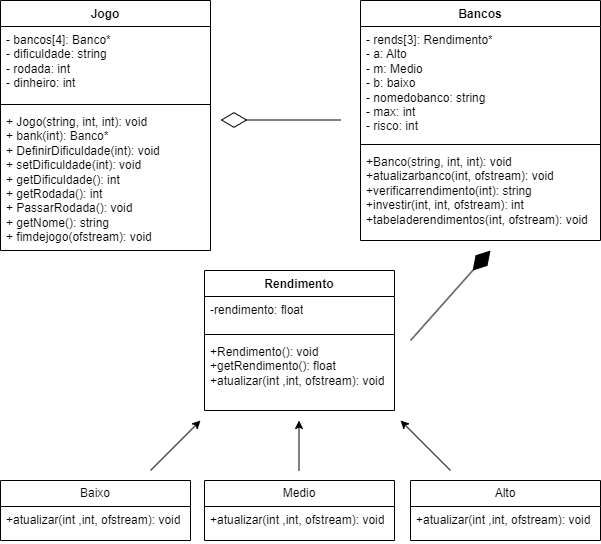

The diagram above was exported from draw.io. Its source (the exported page's mxGraphModel, read from the mxfile embedded in the PNG):
<mxGraphModel dx="1009" dy="586" grid="1" gridSize="10" guides="1" tooltips="1" connect="1" arrows="1" fold="1" page="1" pageScale="1" pageWidth="827" pageHeight="1169" math="0" shadow="0">
  <root>
    <mxCell id="0" />
    <mxCell id="1" parent="0" />
    <mxCell id="boGnMBhDMsYMSr9U6B-V-8" value="Bancos" style="swimlane;fontStyle=1;align=center;verticalAlign=top;childLayout=stackLayout;horizontal=1;startSize=26;horizontalStack=0;resizeParent=1;resizeParentMax=0;resizeLast=0;collapsible=1;marginBottom=0;whiteSpace=wrap;html=1;" parent="1" vertex="1">
      <mxGeometry x="570" y="40" width="240" height="240" as="geometry">
        <mxRectangle x="280" y="50" width="100" height="30" as="alternateBounds" />
      </mxGeometry>
    </mxCell>
    <mxCell id="boGnMBhDMsYMSr9U6B-V-9" value="-&amp;nbsp;&lt;span style=&quot;background-color: initial;&quot;&gt;rends[3]:&amp;nbsp;&lt;/span&gt;Rendimento*&lt;div&gt;- a: Alto&lt;/div&gt;&lt;div&gt;- m: Medio&lt;/div&gt;&lt;div&gt;- b: baixo&lt;/div&gt;&lt;div&gt;- nomedobanco: string&lt;/div&gt;&lt;div&gt;- max: int&lt;/div&gt;&lt;div&gt;- risco: int&lt;/div&gt;" style="text;strokeColor=none;fillColor=none;align=left;verticalAlign=top;spacingLeft=4;spacingRight=4;overflow=hidden;rotatable=0;points=[[0,0.5],[1,0.5]];portConstraint=eastwest;whiteSpace=wrap;html=1;" parent="boGnMBhDMsYMSr9U6B-V-8" vertex="1">
      <mxGeometry y="26" width="240" height="114" as="geometry" />
    </mxCell>
    <mxCell id="boGnMBhDMsYMSr9U6B-V-10" value="" style="line;strokeWidth=1;fillColor=none;align=left;verticalAlign=middle;spacingTop=-1;spacingLeft=3;spacingRight=3;rotatable=0;labelPosition=right;points=[];portConstraint=eastwest;strokeColor=inherit;" parent="boGnMBhDMsYMSr9U6B-V-8" vertex="1">
      <mxGeometry y="140" width="240" height="8" as="geometry" />
    </mxCell>
    <mxCell id="boGnMBhDMsYMSr9U6B-V-11" value="+Banco(string, int, int): void&lt;div&gt;+atualizarbanco(int, ofstream): void&lt;br&gt;&lt;/div&gt;&lt;div&gt;+verificarrendimento(int): string&lt;/div&gt;&lt;div&gt;+investir(int, int, ofstream): int&lt;/div&gt;&lt;div&gt;+tabeladerendimentos(int, ofstream): void&lt;/div&gt;" style="text;strokeColor=none;fillColor=none;align=left;verticalAlign=top;spacingLeft=4;spacingRight=4;overflow=hidden;rotatable=0;points=[[0,0.5],[1,0.5]];portConstraint=eastwest;whiteSpace=wrap;html=1;" parent="boGnMBhDMsYMSr9U6B-V-8" vertex="1">
      <mxGeometry y="148" width="240" height="92" as="geometry" />
    </mxCell>
    <mxCell id="VrHnx4Geq2sGBmBugjUO-1" value="Medio" style="swimlane;fontStyle=0;childLayout=stackLayout;horizontal=1;startSize=26;fillColor=none;horizontalStack=0;resizeParent=1;resizeParentMax=0;resizeLast=0;collapsible=1;marginBottom=0;whiteSpace=wrap;html=1;" parent="1" vertex="1">
      <mxGeometry x="414" y="520" width="190" height="60" as="geometry" />
    </mxCell>
    <mxCell id="VrHnx4Geq2sGBmBugjUO-2" value="+atualizar(int ,int, ofstream): void" style="text;strokeColor=none;fillColor=none;align=left;verticalAlign=top;spacingLeft=4;spacingRight=4;overflow=hidden;rotatable=0;points=[[0,0.5],[1,0.5]];portConstraint=eastwest;whiteSpace=wrap;html=1;" parent="VrHnx4Geq2sGBmBugjUO-1" vertex="1">
      <mxGeometry y="26" width="190" height="34" as="geometry" />
    </mxCell>
    <mxCell id="VrHnx4Geq2sGBmBugjUO-13" value="Rendimento" style="swimlane;fontStyle=1;align=center;verticalAlign=top;childLayout=stackLayout;horizontal=1;startSize=26;horizontalStack=0;resizeParent=1;resizeParentMax=0;resizeLast=0;collapsible=1;marginBottom=0;whiteSpace=wrap;html=1;" parent="1" vertex="1">
      <mxGeometry x="414" y="310" width="190" height="140" as="geometry" />
    </mxCell>
    <mxCell id="VrHnx4Geq2sGBmBugjUO-14" value="-rendimento: float" style="text;strokeColor=none;fillColor=none;align=left;verticalAlign=top;spacingLeft=4;spacingRight=4;overflow=hidden;rotatable=0;points=[[0,0.5],[1,0.5]];portConstraint=eastwest;whiteSpace=wrap;html=1;" parent="VrHnx4Geq2sGBmBugjUO-13" vertex="1">
      <mxGeometry y="26" width="190" height="34" as="geometry" />
    </mxCell>
    <mxCell id="VrHnx4Geq2sGBmBugjUO-15" value="" style="line;strokeWidth=1;fillColor=none;align=left;verticalAlign=middle;spacingTop=-1;spacingLeft=3;spacingRight=3;rotatable=0;labelPosition=right;points=[];portConstraint=eastwest;strokeColor=inherit;" parent="VrHnx4Geq2sGBmBugjUO-13" vertex="1">
      <mxGeometry y="60" width="190" height="8" as="geometry" />
    </mxCell>
    <mxCell id="VrHnx4Geq2sGBmBugjUO-16" value="&lt;div&gt;+Rendimento(): void&lt;/div&gt;+getRendimento(): float&lt;div&gt;+atualizar(int ,int, ofstream): void&lt;br&gt;&lt;/div&gt;" style="text;strokeColor=none;fillColor=none;align=left;verticalAlign=top;spacingLeft=4;spacingRight=4;overflow=hidden;rotatable=0;points=[[0,0.5],[1,0.5]];portConstraint=eastwest;whiteSpace=wrap;html=1;" parent="VrHnx4Geq2sGBmBugjUO-13" vertex="1">
      <mxGeometry y="68" width="190" height="72" as="geometry" />
    </mxCell>
    <mxCell id="VrHnx4Geq2sGBmBugjUO-26" value="Jogo" style="swimlane;fontStyle=1;align=center;verticalAlign=top;childLayout=stackLayout;horizontal=1;startSize=26;horizontalStack=0;resizeParent=1;resizeParentMax=0;resizeLast=0;collapsible=1;marginBottom=0;whiteSpace=wrap;html=1;" parent="1" vertex="1">
      <mxGeometry x="210" y="40" width="210" height="250" as="geometry">
        <mxRectangle x="280" y="50" width="100" height="30" as="alternateBounds" />
      </mxGeometry>
    </mxCell>
    <mxCell id="VrHnx4Geq2sGBmBugjUO-27" value="&lt;div&gt;- bancos[4]: Banco*&lt;/div&gt;&lt;div&gt;- dificuldade: string&lt;/div&gt;&lt;div&gt;- rodada: int&lt;/div&gt;&lt;div&gt;- dinheiro: int&lt;/div&gt;" style="text;strokeColor=none;fillColor=none;align=left;verticalAlign=top;spacingLeft=4;spacingRight=4;overflow=hidden;rotatable=0;points=[[0,0.5],[1,0.5]];portConstraint=eastwest;whiteSpace=wrap;html=1;" parent="VrHnx4Geq2sGBmBugjUO-26" vertex="1">
      <mxGeometry y="26" width="210" height="74" as="geometry" />
    </mxCell>
    <mxCell id="VrHnx4Geq2sGBmBugjUO-28" value="" style="line;strokeWidth=1;fillColor=none;align=left;verticalAlign=middle;spacingTop=-1;spacingLeft=3;spacingRight=3;rotatable=0;labelPosition=right;points=[];portConstraint=eastwest;strokeColor=inherit;" parent="VrHnx4Geq2sGBmBugjUO-26" vertex="1">
      <mxGeometry y="100" width="210" height="8" as="geometry" />
    </mxCell>
    <mxCell id="VrHnx4Geq2sGBmBugjUO-29" value="+ Jogo(string, int, int): void&lt;br&gt;&lt;div&gt;+ bank(int):&amp;nbsp;&lt;span style=&quot;background-color: initial;&quot;&gt;Banco*&lt;/span&gt;&lt;/div&gt;&lt;div&gt;&lt;span style=&quot;background-color: initial;&quot;&gt;+&amp;nbsp;&lt;/span&gt;&lt;span style=&quot;background-color: initial;&quot;&gt;DefinirDificuldade(int): void&lt;/span&gt;&lt;/div&gt;&lt;div&gt;&lt;span style=&quot;background-color: initial;&quot;&gt;+&amp;nbsp;&lt;/span&gt;&lt;span style=&quot;background-color: initial;&quot;&gt;setDificuldade(int): void&lt;/span&gt;&lt;/div&gt;&lt;div&gt;&lt;span style=&quot;background-color: initial;&quot;&gt;+ get&lt;/span&gt;&lt;span style=&quot;background-color: initial;&quot;&gt;Dificuldade(): int&lt;/span&gt;&lt;/div&gt;&lt;div&gt;&lt;span style=&quot;background-color: initial;&quot;&gt;+&amp;nbsp;&lt;/span&gt;&lt;span style=&quot;background-color: initial;&quot;&gt;getRodada(): int&lt;/span&gt;&lt;/div&gt;&lt;div&gt;&lt;span style=&quot;background-color: initial;&quot;&gt;+&amp;nbsp;&lt;/span&gt;&lt;span style=&quot;background-color: initial;&quot;&gt;PassarRodada(): void&lt;/span&gt;&lt;/div&gt;&lt;div&gt;&lt;span style=&quot;background-color: initial;&quot;&gt;+&amp;nbsp;&lt;/span&gt;&lt;span style=&quot;background-color: initial;&quot;&gt;getNome(): string&lt;/span&gt;&lt;/div&gt;&lt;div&gt;&lt;span style=&quot;background-color: initial;&quot;&gt;+&amp;nbsp;&lt;/span&gt;&lt;span style=&quot;background-color: initial;&quot;&gt;fimdejogo(&lt;/span&gt;&lt;span style=&quot;background-color: initial;&quot;&gt;ofstream&lt;/span&gt;&lt;span style=&quot;background-color: initial;&quot;&gt;): void&lt;/span&gt;&lt;/div&gt;" style="text;strokeColor=none;fillColor=none;align=left;verticalAlign=top;spacingLeft=4;spacingRight=4;overflow=hidden;rotatable=0;points=[[0,0.5],[1,0.5]];portConstraint=eastwest;whiteSpace=wrap;html=1;" parent="VrHnx4Geq2sGBmBugjUO-26" vertex="1">
      <mxGeometry y="108" width="210" height="142" as="geometry" />
    </mxCell>
    <mxCell id="VrHnx4Geq2sGBmBugjUO-30" value="" style="endArrow=classic;html=1;rounded=0;" parent="1" edge="1">
      <mxGeometry width="50" height="50" relative="1" as="geometry">
        <mxPoint x="360" y="510" as="sourcePoint" />
        <mxPoint x="410" y="460" as="targetPoint" />
        <Array as="points" />
      </mxGeometry>
    </mxCell>
    <mxCell id="VrHnx4Geq2sGBmBugjUO-31" value="" style="endArrow=classic;html=1;rounded=0;" parent="1" edge="1">
      <mxGeometry width="50" height="50" relative="1" as="geometry">
        <mxPoint x="660" y="510" as="sourcePoint" />
        <mxPoint x="610" y="460" as="targetPoint" />
        <Array as="points" />
      </mxGeometry>
    </mxCell>
    <mxCell id="VrHnx4Geq2sGBmBugjUO-36" value="" style="endArrow=diamondThin;endFill=0;endSize=24;html=1;rounded=0;" parent="1" edge="1">
      <mxGeometry width="160" relative="1" as="geometry">
        <mxPoint x="550" y="159.5" as="sourcePoint" />
        <mxPoint x="430" y="159.5" as="targetPoint" />
      </mxGeometry>
    </mxCell>
    <mxCell id="VrHnx4Geq2sGBmBugjUO-37" value="" style="endArrow=diamondThin;endFill=1;endSize=24;html=1;rounded=0;" parent="1" edge="1">
      <mxGeometry width="160" relative="1" as="geometry">
        <mxPoint x="620" y="380" as="sourcePoint" />
        <mxPoint x="700" y="290" as="targetPoint" />
      </mxGeometry>
    </mxCell>
    <mxCell id="_uKn29GfVGza7EzKx9o2-1" value="Alto" style="swimlane;fontStyle=0;childLayout=stackLayout;horizontal=1;startSize=26;fillColor=none;horizontalStack=0;resizeParent=1;resizeParentMax=0;resizeLast=0;collapsible=1;marginBottom=0;whiteSpace=wrap;html=1;" vertex="1" parent="1">
      <mxGeometry x="620" y="520" width="190" height="60" as="geometry" />
    </mxCell>
    <mxCell id="_uKn29GfVGza7EzKx9o2-2" value="+atualizar(int ,int, ofstream): void" style="text;strokeColor=none;fillColor=none;align=left;verticalAlign=top;spacingLeft=4;spacingRight=4;overflow=hidden;rotatable=0;points=[[0,0.5],[1,0.5]];portConstraint=eastwest;whiteSpace=wrap;html=1;" vertex="1" parent="_uKn29GfVGza7EzKx9o2-1">
      <mxGeometry y="26" width="190" height="34" as="geometry" />
    </mxCell>
    <mxCell id="_uKn29GfVGza7EzKx9o2-3" value="Baixo" style="swimlane;fontStyle=0;childLayout=stackLayout;horizontal=1;startSize=26;fillColor=none;horizontalStack=0;resizeParent=1;resizeParentMax=0;resizeLast=0;collapsible=1;marginBottom=0;whiteSpace=wrap;html=1;" vertex="1" parent="1">
      <mxGeometry x="210" y="520" width="190" height="60" as="geometry" />
    </mxCell>
    <mxCell id="_uKn29GfVGza7EzKx9o2-4" value="+atualizar(int ,int, ofstream): void" style="text;strokeColor=none;fillColor=none;align=left;verticalAlign=top;spacingLeft=4;spacingRight=4;overflow=hidden;rotatable=0;points=[[0,0.5],[1,0.5]];portConstraint=eastwest;whiteSpace=wrap;html=1;" vertex="1" parent="_uKn29GfVGza7EzKx9o2-3">
      <mxGeometry y="26" width="190" height="34" as="geometry" />
    </mxCell>
    <mxCell id="_uKn29GfVGza7EzKx9o2-5" value="" style="endArrow=classic;html=1;rounded=0;" edge="1" parent="1">
      <mxGeometry width="50" height="50" relative="1" as="geometry">
        <mxPoint x="508.5" y="510" as="sourcePoint" />
        <mxPoint x="508.5" y="460" as="targetPoint" />
      </mxGeometry>
    </mxCell>
  </root>
</mxGraphModel>